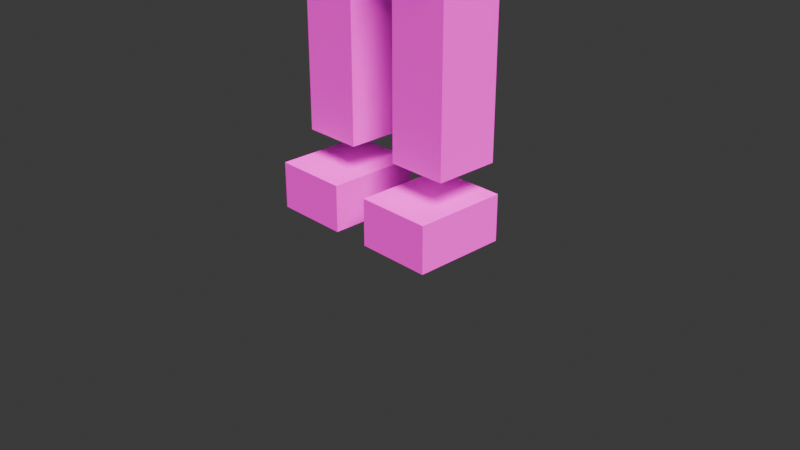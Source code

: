 # Source: HumanoidGeneric.blend  (saved by Blender 4.2.66; exported with 4.5.12 LTS)
import bpy
from mathutils import Matrix  # noqa: F401  (used for matrix-valued properties, if any)

bpy.ops.wm.read_factory_settings(use_empty=True)
scene = bpy.context.scene
scene.name = 'Scene'

# ---- collections
col_collection = bpy.data.collections.new('Collection'); scene.collection.children.link(col_collection)

# ---- images (referenced by path relative to the original .blend; pixels are not part of the script)
import os
ASSET_DIR = os.environ.get("B2B_ASSET_DIR", "")  # directory of the original .blend (textures are referenced by path, not embedded)
HERE = os.path.dirname(os.path.abspath(__file__))  # packed textures are extracted next to this script under _unpacked/

def load_image(name, relpath, width, height, colorspace="sRGB"):
    """Load a texture the original file referenced (path relative to the .blend, or extracted next to this script)."""
    p = next((c for c in (os.path.join(HERE, relpath), os.path.join(ASSET_DIR, relpath)) if relpath and os.path.exists(c)), "")
    if p:
        img = bpy.data.images.load(p, check_existing=True)
        img.name = name
    else:  # same state as the original file: an image datablock whose file is absent (Cycles renders it pink)
        img = bpy.data.images.new(name, width, height)
        img.source = "FILE"
        img.filepath = "//" + (relpath or name)
    img.colorspace_settings.name = colorspace
    return img
img_humanoidgeneric_mafia001_jpeg = load_image('HumanoidGeneric_Mafia001.jpeg', 'HumanoidGeneric_Mafia001.jpeg', 1024, 1024, 'sRGB')

# ---- materials (node trees are filled in below, after node groups)
mat_material = bpy.data.materials.new('Material')
mat_material.alpha_threshold = 0.0
mat_material.roughness = 0.5
mat_material.line_color = (0.0, 0.0, 0.0, 1.0)

# ---- material node trees
mat_material.use_nodes = True; mat_material.node_tree.nodes.clear()
_N = mat_material.node_tree.nodes; _L = mat_material.node_tree.links
n0 = _N.new('ShaderNodeOutputMaterial'); n0.name = 'Material Output'; n0.location = (300, 300)
n1 = _N.new('ShaderNodeBsdfPrincipled'); n1.name = 'Principled BSDF'; n1.location = (10, 300)
n1.inputs[2].default_value = 0.685
n1.inputs[3].default_value = 1.45
n2 = _N.new('ShaderNodeTexImage'); n2.name = 'Image Texture'; n2.location = (-280, 275)
n2.image = img_humanoidgeneric_mafia001_jpeg
n2.interpolation = 'Closest'
_L.new(n1.outputs[0], n0.inputs[0])
_L.new(n2.outputs[0], n1.inputs[0])
n0.is_active_output = True

# ---- world
world_world = bpy.data.worlds.new('World'); scene.world = world_world
world_world.use_nodes = True; world_world.node_tree.nodes.clear()
_N = world_world.node_tree.nodes; _L = world_world.node_tree.links
n0 = _N.new('ShaderNodeOutputWorld'); n0.name = 'World Output'; n0.location = (300, 300)
n1 = _N.new('ShaderNodeBackground'); n1.name = 'Background'; n1.location = (10, 300)
n1.inputs[0].default_value = (0.05088, 0.05088, 0.05088, 1.0)
_L.new(n1.outputs[0], n0.inputs[0])
n0.is_active_output = True
world_world.color = (0.05088, 0.05088, 0.05088)
world_world.sun_shadow_jitter_overblur = 0.0

# ---- cameras
cam_camera = bpy.data.cameras.new('Camera')
cam_camera.clip_end = 100.0
cam_camera.ortho_scale = 7.314

# ---- lights
light_light = bpy.data.lights.new('Light', 'SUN')
light_light.color = (1.0, 0.8863, 0.7003)
light_light.angle = 0.4363
light_light.energy = 8.0
light_light.shadow_soft_size = 0.1
light_light.shadow_cascade_max_distance = 1000.0

# ---- meshes
me_cube = bpy.data.meshes.new('Cube')
me_cube.from_pydata([(0.5, 0.5, 9.1), (0.5, 0.5, 8.1), (0.5, -0.5, 9.1), (0.5, -0.5, 8.1), (1.0, 0.7, 7.6), (1.0, 0.7, 5.8), (1.0, -0.7, 7.6), (1.0, -0.7, 5.8), (0.2, -0.45, 2.9), (0.2, -0.45, 4.7), (0.2, 0.45, 2.9), (0.2, 0.45, 4.7), (0.8, 0.5, 5.5), (0.8, -0.5, 5.5), (1.0, -0.45, 2.9), (1.0, -0.45, 4.7), (1.0, 0.45, 2.9), (1.0, 0.45, 4.7), (0.8, 0.5, 5.0), (0.8, -0.5, 5.0), (1.2, 0.35, 7.75), (2.8, 0.35, 7.75), (1.2, -0.35, 7.75), (2.8, -0.35, 7.75), (1.2, 0.35, 7.05), (2.8, 0.35, 7.05), (1.2, -0.35, 7.05), (2.8, -0.35, 7.05), (3.1, 0.35, 7.75), (4.9, 0.35, 7.75), (3.1, -0.35, 7.75), (4.9, -0.35, 7.75), (3.1, 0.35, 7.05), (4.9, 0.35, 7.05), (3.1, -0.35, 7.05), (4.9, -0.35, 7.05), (5.2, 0.35, 7.75), (5.9, 0.35, 7.75), (5.2, -0.35, 7.75), (5.9, -0.35, 7.75), (5.2, 0.35, 7.05), (5.9, 0.35, 7.05), (5.2, -0.35, 7.05), (5.9, -0.35, 7.05), (0.0, 0.7, 5.8), (0.0, -0.7, 7.6), (0.0, -0.7, 5.8), (0.0, 0.7, 7.6), (0.0, 0.5, 5.5), (0.0, -0.5, 5.5), (0.0, 0.5, 5.0), (0.0, -0.5, 5.0), (0.2805, -0.35, 0.8), (0.2805, -0.35, 2.6), (0.2805, 0.35, 0.8), (0.2805, 0.35, 2.6), (0.9195, -0.35, 0.8), (0.9195, -0.35, 2.6), (0.9195, 0.35, 0.8), (0.9195, 0.35, 2.6), (0.2, -0.65, 0.5), (0.2, 0.35, 0.5), (1.0, -0.65, 0.5), (1.0, 0.35, 0.5), (1.0, -0.65, 5.96e-08), (1.0, 0.35, 5.96e-08), (0.2, 0.35, 5.96e-08), (0.2, -0.65, 5.96e-08), (-0.5, 0.5, 9.1), (-0.5, 0.5, 8.1), (-0.5, -0.5, 9.1), (-0.5, -0.5, 8.1), (-1.0, 0.7, 7.6), (-1.0, 0.7, 5.8), (-1.0, -0.7, 7.6), (-1.0, -0.7, 5.8), (-0.2, -0.45, 2.9), (-0.2, -0.45, 4.7), (-0.2, 0.45, 2.9), (-0.2, 0.45, 4.7), (-0.8, 0.5, 5.5), (-0.8, -0.5, 5.5), (-1.0, -0.45, 2.9), (-1.0, -0.45, 4.7), (-1.0, 0.45, 2.9), (-1.0, 0.45, 4.7), (-0.8, 0.5, 5.0), (-0.8, -0.5, 5.0), (-1.2, 0.35, 7.75), (-2.8, 0.35, 7.75), (-1.2, -0.35, 7.75), (-2.8, -0.35, 7.75), (-1.2, 0.35, 7.05), (-2.8, 0.35, 7.05), (-1.2, -0.35, 7.05), (-2.8, -0.35, 7.05), (-3.1, 0.35, 7.75), (-4.9, 0.35, 7.75), (-3.1, -0.35, 7.75), (-4.9, -0.35, 7.75), (-3.1, 0.35, 7.05), (-4.9, 0.35, 7.05), (-3.1, -0.35, 7.05), (-4.9, -0.35, 7.05), (-5.2, 0.35, 7.75), (-5.9, 0.35, 7.75), (-5.2, -0.35, 7.75), (-5.9, -0.35, 7.75), (-5.2, 0.35, 7.05), (-5.9, 0.35, 7.05), (-5.2, -0.35, 7.05), (-5.9, -0.35, 7.05), (-0.2805, -0.35, 0.8), (-0.2805, -0.35, 2.6), (-0.2805, 0.35, 0.8), (-0.2805, 0.35, 2.6), (-0.9195, -0.35, 0.8), (-0.9195, -0.35, 2.6), (-0.9195, 0.35, 0.8), (-0.9195, 0.35, 2.6), (-0.2, -0.65, 0.5), (-0.2, 0.35, 0.5), (-1.0, -0.65, 0.5), (-1.0, 0.35, 0.5), (-1.0, -0.65, 5.96e-08), (-1.0, 0.35, 5.96e-08), (-0.2, 0.35, 5.96e-08), (-0.2, -0.65, 5.96e-08)], [], [(71, 3, 2, 70), (1, 0, 2, 3), (3, 71, 69, 1), (10, 11, 17, 16), (44, 5, 7, 46), (5, 4, 6, 7), (44, 47, 4, 5), (48, 49, 13, 12), (50, 18, 19, 51), (12, 13, 19, 18), (48, 12, 18, 50), (14, 15, 9, 8), (16, 17, 15, 14), (20, 24, 26, 22), (23, 22, 26, 27), (27, 26, 24, 25), (25, 21, 23, 27), (21, 20, 22, 23), (25, 24, 20, 21), (28, 32, 34, 30), (31, 30, 34, 35), (35, 34, 32, 33), (33, 29, 31, 35), (29, 28, 30, 31), (33, 32, 28, 29), (36, 40, 42, 38), (39, 38, 42, 43), (43, 42, 40, 41), (41, 37, 39, 43), (37, 36, 38, 39), (41, 40, 36, 37), (7, 6, 45, 46), (4, 47, 45, 6), (13, 49, 51, 19), (8, 9, 11, 10), (17, 11, 9, 15), (10, 16, 14, 8), (68, 70, 2, 0), (54, 55, 59, 58), (56, 57, 53, 52), (58, 59, 57, 56), (52, 53, 55, 54), (59, 55, 53, 57), (54, 58, 56, 52), (61, 60, 62, 63), (66, 65, 64, 67), (60, 61, 66, 67), (61, 63, 65, 66), (62, 60, 67, 64), (63, 62, 64, 65), (69, 71, 70, 68), (78, 84, 85, 79), (44, 46, 75, 73), (73, 75, 74, 72), (44, 73, 72, 47), (48, 80, 81, 49), (50, 51, 87, 86), (80, 86, 87, 81), (48, 50, 86, 80), (82, 76, 77, 83), (84, 82, 83, 85), (88, 90, 94, 92), (91, 95, 94, 90), (95, 93, 92, 94), (93, 95, 91, 89), (89, 91, 90, 88), (93, 89, 88, 92), (96, 98, 102, 100), (99, 103, 102, 98), (103, 101, 100, 102), (101, 103, 99, 97), (97, 99, 98, 96), (101, 97, 96, 100), (104, 106, 110, 108), (107, 111, 110, 106), (111, 109, 108, 110), (109, 111, 107, 105), (105, 107, 106, 104), (109, 105, 104, 108), (75, 46, 45, 74), (72, 74, 45, 47), (81, 87, 51, 49), (76, 78, 79, 77), (85, 83, 77, 79), (78, 76, 82, 84), (114, 118, 119, 115), (116, 112, 113, 117), (118, 116, 117, 119), (112, 114, 115, 113), (119, 117, 113, 115), (114, 112, 116, 118), (121, 123, 122, 120), (126, 127, 124, 125), (120, 127, 126, 121), (121, 126, 125, 123), (122, 124, 127, 120), (123, 125, 124, 122), (1, 69, 68, 0)])
_uv = me_cube.uv_layers.new(name='UVMap')
_uv.uv.foreach_set('vector', [0.125, 0.7656, 0.2344, 0.7656, 0.2344, 0.875, 0.125, 0.875, 0.3438, 0.7656, 0.3438, 0.875, 0.2344, 0.875, 0.2344, 0.7656, 0.2344, 0.9844, 0.125, 0.9844, 0.125, 0.875, 0.2344, 0.875, 0.625, 0.3359, 0.625, 0.5156, 0.5469, 0.5156, 0.5469, 0.3359, 0.2422, 0.2344, 0.2422, 0.3359, 0.1016, 0.3359, 0.1016, 0.2344, 0.2422, 0.3359, 0.2422, 0.5234, 0.1016, 0.5234, 0.1016, 0.3359, 0.3516, 0.3359, 0.3516, 0.5234, 0.2422, 0.5234, 0.2422, 0.3359, 0.1094, 0.007812, 0.2109, 0.007812, 0.2109, 0.09375, 0.1094, 0.09375, 0.1094, 0.2266, 0.1094, 0.1406, 0.2109, 0.1406, 0.2109, 0.2266, 0.1094, 0.09375, 0.2109, 0.09375, 0.2109, 0.1406, 0.1094, 0.1406, 0.03516, 0.09375, 0.1094, 0.09375, 0.1094, 0.1406, 0.03516, 0.1406, 0.4531, 0.3359, 0.4531, 0.5156, 0.375, 0.5156, 0.375, 0.3359, 0.5469, 0.3359, 0.5469, 0.5156, 0.4531, 0.5156, 0.4531, 0.3359, 0.4531, 0.7344, 0.4531, 0.6641, 0.5234, 0.6641, 0.5234, 0.7344, 0.5234, 0.9141, 0.5234, 0.7344, 0.5938, 0.7344, 0.5938, 0.9141, 0.5938, 0.9141, 0.5938, 0.7344, 0.6641, 0.7344, 0.6641, 0.9141, 0.4531, 0.9844, 0.4531, 0.9141, 0.5234, 0.9141, 0.5234, 0.9844, 0.4531, 0.9141, 0.4531, 0.7344, 0.5234, 0.7344, 0.5234, 0.9141, 0.3828, 0.9141, 0.3828, 0.7344, 0.4531, 0.7344, 0.4531, 0.9141, 0.75, 0.7344, 0.75, 0.6641, 0.8203, 0.6641, 0.8203, 0.7344, 0.8203, 0.9141, 0.8203, 0.7344, 0.8906, 0.7344, 0.8906, 0.9141, 0.8906, 0.9141, 0.8906, 0.7344, 0.9609, 0.7344, 0.9609, 0.9141, 0.75, 0.9844, 0.75, 0.9141, 0.8203, 0.9141, 0.8203, 0.9844, 0.75, 0.9141, 0.75, 0.7344, 0.8203, 0.7344, 0.8203, 0.9141, 0.6797, 0.9141, 0.6797, 0.7344, 0.75, 0.7344, 0.75, 0.9141, 0.3906, 0.08594, 0.3906, 0.01562, 0.4609, 0.01562, 0.4609, 0.08594, 0.4609, 0.1562, 0.4609, 0.08594, 0.5312, 0.08594, 0.5312, 0.1562, 0.5312, 0.1562, 0.5312, 0.08594, 0.6016, 0.08594, 0.6016, 0.1562, 0.3906, 0.2266, 0.3906, 0.1562, 0.4609, 0.1562, 0.4609, 0.2266, 0.3906, 0.1562, 0.3906, 0.08594, 0.4609, 0.08594, 0.4609, 0.1562, 0.3203, 0.1562, 0.3203, 0.08594, 0.3906, 0.08594, 0.3906, 0.1562, 0.1016, 0.3359, 0.1016, 0.5234, 0.0, 0.5234, 0.0, 0.3359, 0.2422, 0.5234, 0.2422, 0.625, 0.1016, 0.625, 0.1016, 0.5234, 0.2109, 0.09375, 0.293, 0.09375, 0.293, 0.1406, 0.2109, 0.1406, 0.7188, 0.3359, 0.7188, 0.5156, 0.625, 0.5156, 0.625, 0.3359, 0.5469, 0.5156, 0.5469, 0.6016, 0.4531, 0.6016, 0.4531, 0.5156, 0.5469, 0.25, 0.5469, 0.3359, 0.4531, 0.3359, 0.4531, 0.25, 0.125, 0.9844, 0.01562, 0.9844, 0.01562, 0.875, 0.125, 0.875, 0.9297, 0.3281, 0.9297, 0.5078, 0.8672, 0.5078, 0.8672, 0.3281, 0.7969, 0.3281, 0.7969, 0.5078, 0.7344, 0.5078, 0.7344, 0.3281, 0.8672, 0.3281, 0.8672, 0.5078, 0.7969, 0.5078, 0.7969, 0.3281, 1.0, 0.3281, 1.0, 0.5078, 0.9297, 0.5078, 0.9297, 0.3281, 0.8672, 0.5078, 0.8672, 0.5703, 0.7969, 0.5703, 0.7969, 0.5078, 0.8672, 0.2656, 0.8672, 0.3281, 0.7969, 0.3281, 0.7969, 0.2656, 0.7188, 0.2578, 0.7188, 0.1484, 0.8047, 0.1484, 0.8047, 0.2578, 0.9141, 0.007812, 0.9141, 0.09375, 0.8047, 0.09375, 0.8047, 0.007812, 0.7188, 0.1484, 0.6094, 0.1484, 0.6094, 0.09375, 0.7188, 0.09375, 1.0, 0.1484, 0.9141, 0.1484, 0.9141, 0.09375, 1.0, 0.09375, 0.8047, 0.1484, 0.7188, 0.1484, 0.7188, 0.09375, 0.8047, 0.09375, 0.9141, 0.1484, 0.8047, 0.1484, 0.8047, 0.09375, 0.9141, 0.09375, 0.01562, 0.7656, 0.125, 0.7656, 0.125, 0.875, 0.01562, 0.875, 0.625, 0.3359, 0.5469, 0.3359, 0.5469, 0.5156, 0.625, 0.5156, 0.2422, 0.2344, 0.1016, 0.2344, 0.1016, 0.3359, 0.2422, 0.3359, 0.2422, 0.3359, 0.1016, 0.3359, 0.1016, 0.5234, 0.2422, 0.5234, 0.3516, 0.3359, 0.2422, 0.3359, 0.2422, 0.5234, 0.3516, 0.5234, 0.1094, 0.007812, 0.1094, 0.09375, 0.2109, 0.09375, 0.2109, 0.007812, 0.1094, 0.2266, 0.2109, 0.2266, 0.2109, 0.1406, 0.1094, 0.1406, 0.1094, 0.09375, 0.1094, 0.1406, 0.2109, 0.1406, 0.2109, 0.09375, 0.03516, 0.09375, 0.03516, 0.1406, 0.1094, 0.1406, 0.1094, 0.09375, 0.4531, 0.3359, 0.375, 0.3359, 0.375, 0.5156, 0.4531, 0.5156, 0.5469, 0.3359, 0.4531, 0.3359, 0.4531, 0.5156, 0.5469, 0.5156, 0.4531, 0.7344, 0.5234, 0.7344, 0.5234, 0.6641, 0.4531, 0.6641, 0.5234, 0.9141, 0.5938, 0.9141, 0.5938, 0.7344, 0.5234, 0.7344, 0.5938, 0.9141, 0.6641, 0.9141, 0.6641, 0.7344, 0.5938, 0.7344, 0.4531, 0.9844, 0.5234, 0.9844, 0.5234, 0.9141, 0.4531, 0.9141, 0.4531, 0.9141, 0.5234, 0.9141, 0.5234, 0.7344, 0.4531, 0.7344, 0.3828, 0.9141, 0.4531, 0.9141, 0.4531, 0.7344, 0.3828, 0.7344, 0.75, 0.7344, 0.8203, 0.7344, 0.8203, 0.6641, 0.75, 0.6641, 0.8203, 0.9141, 0.8906, 0.9141, 0.8906, 0.7344, 0.8203, 0.7344, 0.8906, 0.9141, 0.9609, 0.9141, 0.9609, 0.7344, 0.8906, 0.7344, 0.75, 0.9844, 0.8203, 0.9844, 0.8203, 0.9141, 0.75, 0.9141, 0.75, 0.9141, 0.8203, 0.9141, 0.8203, 0.7344, 0.75, 0.7344, 0.6797, 0.9141, 0.75, 0.9141, 0.75, 0.7344, 0.6797, 0.7344, 0.3906, 0.08594, 0.4609, 0.08594, 0.4609, 0.01562, 0.3906, 0.01562, 0.4609, 0.1562, 0.5312, 0.1562, 0.5312, 0.08594, 0.4609, 0.08594, 0.5312, 0.1562, 0.6016, 0.1562, 0.6016, 0.08594, 0.5312, 0.08594, 0.3906, 0.2266, 0.4609, 0.2266, 0.4609, 0.1562, 0.3906, 0.1562, 0.3906, 0.1562, 0.4609, 0.1562, 0.4609, 0.08594, 0.3906, 0.08594, 0.3203, 0.1562, 0.3906, 0.1562, 0.3906, 0.08594, 0.3203, 0.08594, 0.1016, 0.3359, 0.0, 0.3359, 0.0, 0.5234, 0.1016, 0.5234, 0.2422, 0.5234, 0.1016, 0.5234, 0.1016, 0.625, 0.2422, 0.625, 0.2109, 0.09375, 0.2109, 0.1406, 0.293, 0.1406, 0.293, 0.09375, 0.7188, 0.3359, 0.625, 0.3359, 0.625, 0.5156, 0.7188, 0.5156, 0.5469, 0.5156, 0.4531, 0.5156, 0.4531, 0.6016, 0.5469, 0.6016, 0.5469, 0.25, 0.4531, 0.25, 0.4531, 0.3359, 0.5469, 0.3359, 0.9297, 0.3281, 0.8672, 0.3281, 0.8672, 0.5078, 0.9297, 0.5078, 0.7969, 0.3281, 0.7344, 0.3281, 0.7344, 0.5078, 0.7969, 0.5078, 0.8672, 0.3281, 0.7969, 0.3281, 0.7969, 0.5078, 0.8672, 0.5078, 1.0, 0.3281, 0.9297, 0.3281, 0.9297, 0.5078, 1.0, 0.5078, 0.8672, 0.5078, 0.7969, 0.5078, 0.7969, 0.5703, 0.8672, 0.5703, 0.8672, 0.2656, 0.7969, 0.2656, 0.7969, 0.3281, 0.8672, 0.3281, 0.7188, 0.2578, 0.8047, 0.2578, 0.8047, 0.1484, 0.7188, 0.1484, 0.9141, 0.007812, 0.8047, 0.007812, 0.8047, 0.09375, 0.9141, 0.09375, 0.7188, 0.1484, 0.7188, 0.09375, 0.6094, 0.09375, 0.6094, 0.1484, 1.0, 0.1484, 1.0, 0.09375, 0.9141, 0.09375, 0.9141, 0.1484, 0.8047, 0.1484, 0.8047, 0.09375, 0.7188, 0.09375, 0.7188, 0.1484, 0.9141, 0.1484, 0.9141, 0.09375, 0.8047, 0.09375, 0.8047, 0.1484, 0.2344, 0.875, 0.3438, 0.875, 0.3438, 0.9844, 0.2344, 0.9844])
me_cube.materials.append(mat_material)
me_cube.use_mirror_vertex_groups = False
me_cube.update()
arm_armature_001 = bpy.data.armatures.new('Armature.001')  # bones are not reproduced

# ---- objects
ob_cube = bpy.data.objects.new('Cube', me_cube)
ob_light = bpy.data.objects.new('Light', light_light)
ob_camera = bpy.data.objects.new('Camera', cam_camera)
ob_armature = bpy.data.objects.new('Armature', arm_armature_001)

# ---- transforms, parenting, visibility, modifiers, constraints
ob_cube.parent = ob_armature
ob_cube.location = (0.0, 0.0, 0.0)
ob_cube.lock_rotations_4d = False
ob_cube.empty_display_type = 'ARROWS'
ob_cube.lineart.crease_threshold = 0.0
_vg = ob_cube.vertex_groups.new(name='Head')
_vg.add([0, 1, 2, 3, 68, 69, 70, 71], 1.0, 'REPLACE')
_vg = ob_cube.vertex_groups.new(name='UpperTorso')
_vg.add([4, 5, 6, 7, 44, 45, 46, 47, 72, 73, 74, 75], 1.0, 'REPLACE')
_vg = ob_cube.vertex_groups.new(name='LowerTorso')
_vg.add([12, 13, 18, 19, 48, 49, 50, 51, 80, 81, 86, 87], 1.0, 'REPLACE')
_vg = ob_cube.vertex_groups.new(name='LeftUpperArm')
_vg.add([20, 21, 22, 23, 24, 25, 26, 27], 1.0, 'REPLACE')
_vg = ob_cube.vertex_groups.new(name='RightUpperArm')
_vg.add([88, 89, 90, 91, 92, 93, 94, 95], 1.0, 'REPLACE')
_vg = ob_cube.vertex_groups.new(name='LeftLowerArm')
_vg.add([28, 29, 30, 31, 32, 33, 34, 35], 1.0, 'REPLACE')
_vg = ob_cube.vertex_groups.new(name='RightLowerArm')
_vg.add([96, 97, 98, 99, 100, 101, 102, 103], 1.0, 'REPLACE')
_vg = ob_cube.vertex_groups.new(name='LeftHand')
_vg.add([36, 37, 38, 39, 40, 41, 42, 43], 1.0, 'REPLACE')
_vg = ob_cube.vertex_groups.new(name='RightHand')
_vg.add([104, 105, 106, 107, 108, 109, 110, 111], 1.0, 'REPLACE')
_vg = ob_cube.vertex_groups.new(name='LeftUpperLeg')
_vg.add([8, 9, 10, 11, 14, 15, 16, 17], 1.0, 'REPLACE')
_vg = ob_cube.vertex_groups.new(name='RightUpperLeg')
_vg.add([76, 77, 78, 79, 82, 83, 84, 85], 1.0, 'REPLACE')
_vg = ob_cube.vertex_groups.new(name='LeftLowerLeg')
_vg.add([52, 53, 54, 55, 56, 57, 58, 59], 1.0, 'REPLACE')
_vg = ob_cube.vertex_groups.new(name='RightLowerLeg')
_vg.add([112, 113, 114, 115, 116, 117, 118, 119], 1.0, 'REPLACE')
_vg = ob_cube.vertex_groups.new(name='LeftFoot')
_vg.add([60, 61, 62, 63, 64, 65, 66, 67], 1.0, 'REPLACE')
_vg = ob_cube.vertex_groups.new(name='RightFoot')
_vg.add([120, 121, 122, 123, 124, 125, 126, 127], 1.0, 'REPLACE')
_vg = ob_cube.vertex_groups.new(name='Root')
_m = ob_cube.modifiers.new('Armature', 'ARMATURE')
_m.object = ob_armature
ob_light.location = (4.076, 1.005, 5.904)
ob_light.rotation_euler = (0.6503, 0.05522, 0.9648)
ob_light.lock_rotations_4d = False
ob_light.empty_display_type = 'ARROWS'
ob_light.color = (0.0, 0.0, 0.0, 0.0)
ob_light.lineart.crease_threshold = 0.0
ob_camera.location = (7.359, -6.926, 4.958)
ob_camera.rotation_euler = (1.109, 0.0, 0.8149)
ob_camera.lock_rotations_4d = False
ob_camera.empty_display_type = 'ARROWS'
ob_camera.color = (0.0, 0.0, 0.0, 0.0)
ob_camera.display_type = 'WIRE'
ob_camera.lineart.crease_threshold = 0.0
ob_armature.location = (0.0, 0.0, 0.0)

# ---- collection membership
col_collection.objects.link(ob_cube)
col_collection.objects.link(ob_light)
col_collection.objects.link(ob_camera)
col_collection.objects.link(ob_armature)

# ---- scene / render settings (as saved in the file)
scene.camera = ob_camera
scene.frame_start = 1; scene.frame_end = 250; scene.frame_set(1)
scene.render.engine = 'BLENDER_EEVEE_NEXT'
bpy.context.view_layer.update()
